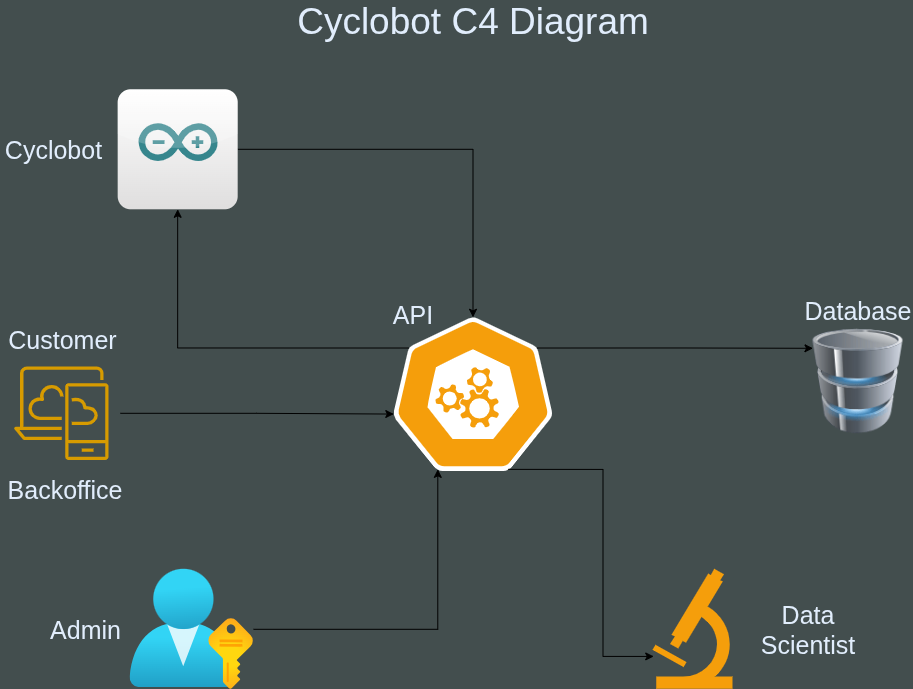

The diagram above was exported from draw.io. Its source (the exported page's mxGraphModel, read from the mxfile embedded in the PNG):
<mxGraphModel dx="1277" dy="714" grid="1" gridSize="10" guides="1" tooltips="1" connect="1" arrows="1" fold="1" page="1" pageScale="1" pageWidth="1100" pageHeight="850" background="light-dark(#434E4E,#121212)" math="0" shadow="0">
  <root>
    <mxCell id="0" />
    <mxCell id="1" parent="0" />
    <mxCell id="zSEp71FFh0TbXDvU5vYL-14" edge="1" parent="1" source="zSEp71FFh0TbXDvU5vYL-3" style="edgeStyle=orthogonalEdgeStyle;rounded=0;orthogonalLoop=1;jettySize=auto;html=1;" target="zSEp71FFh0TbXDvU5vYL-10">
      <mxGeometry relative="1" as="geometry" />
    </mxCell>
    <mxCell id="zSEp71FFh0TbXDvU5vYL-3" parent="1" style="dashed=0;outlineConnect=0;html=1;align=center;labelPosition=center;verticalLabelPosition=bottom;verticalAlign=top;shape=mxgraph.webicons.arduino;gradientColor=#DFDEDE" value="" vertex="1">
      <mxGeometry height="120" width="120" x="194.67999999999998" y="120" as="geometry" />
    </mxCell>
    <mxCell id="zSEp71FFh0TbXDvU5vYL-6" parent="1" style="image;aspect=fixed;html=1;points=[];align=center;fontSize=12;image=img/lib/azure2/azure_stack/User_Subscriptions.svg;labelBackgroundColor=#ffcd28;labelBorderColor=#d79b00;" value="" vertex="1">
      <mxGeometry height="120" width="123.64" x="206.9" y="600" as="geometry" />
    </mxCell>
    <mxCell id="zSEp71FFh0TbXDvU5vYL-9" parent="1" style="sketch=0;points=[[0,0,0],[0.25,0,0],[0.5,0,0],[0.75,0,0],[1,0,0],[0,1,0],[0.25,1,0],[0.5,1,0],[0.75,1,0],[1,1,0],[0,0.25,0],[0,0.5,0],[0,0.75,0],[1,0.25,0],[1,0.5,0],[1,0.75,0]];outlineConnect=0;fillColor=none;strokeColor=#d79b00;dashed=0;verticalLabelPosition=bottom;verticalAlign=top;align=center;html=1;fontSize=12;fontStyle=0;aspect=fixed;shape=mxgraph.aws4.resourceIcon;resIcon=mxgraph.aws4.desktop_and_app_streaming;gradientColor=#ffa500;gradientDirection=west;" value="" vertex="1">
      <mxGeometry height="118" width="118" x="79.39" y="385" as="geometry" />
    </mxCell>
    <mxCell id="zSEp71FFh0TbXDvU5vYL-26" edge="1" parent="1" source="zSEp71FFh0TbXDvU5vYL-10" style="edgeStyle=orthogonalEdgeStyle;rounded=0;orthogonalLoop=1;jettySize=auto;html=1;exitX=0.1;exitY=0.2;exitDx=0;exitDy=0;exitPerimeter=0;" target="zSEp71FFh0TbXDvU5vYL-3">
      <mxGeometry relative="1" as="geometry" />
    </mxCell>
    <mxCell id="zSEp71FFh0TbXDvU5vYL-37" edge="1" parent="1" source="zSEp71FFh0TbXDvU5vYL-10" style="edgeStyle=orthogonalEdgeStyle;rounded=0;orthogonalLoop=1;jettySize=auto;html=1;exitX=0.9;exitY=0.2;exitDx=0;exitDy=0;exitPerimeter=0;entryX=0;entryY=0.25;entryDx=0;entryDy=0;" target="zSEp71FFh0TbXDvU5vYL-35">
      <mxGeometry relative="1" as="geometry" />
    </mxCell>
    <mxCell id="zSEp71FFh0TbXDvU5vYL-10" parent="1" style="aspect=fixed;sketch=0;html=1;dashed=0;whitespace=wrap;verticalLabelPosition=bottom;verticalAlign=top;fillColor=#F59E0B;strokeColor=#ffffff;points=[[0.005,0.63,0],[0.1,0.2,0],[0.9,0.2,0],[0.5,0,0],[0.995,0.63,0],[0.72,0.99,0],[0.5,1,0],[0.28,0.99,0]];shape=mxgraph.kubernetes.icon2;prIcon=api" value="" vertex="1">
      <mxGeometry height="153.6" width="160" x="470" y="348" as="geometry" />
    </mxCell>
    <mxCell id="zSEp71FFh0TbXDvU5vYL-21" edge="1" parent="1" source="zSEp71FFh0TbXDvU5vYL-9" style="edgeStyle=orthogonalEdgeStyle;rounded=0;orthogonalLoop=1;jettySize=auto;html=1;entryX=0.005;entryY=0.63;entryDx=0;entryDy=0;entryPerimeter=0;" target="zSEp71FFh0TbXDvU5vYL-10">
      <mxGeometry relative="1" as="geometry" />
    </mxCell>
    <mxCell id="zSEp71FFh0TbXDvU5vYL-25" edge="1" parent="1" source="zSEp71FFh0TbXDvU5vYL-6" style="edgeStyle=orthogonalEdgeStyle;rounded=0;orthogonalLoop=1;jettySize=auto;html=1;entryX=0.28;entryY=0.99;entryDx=0;entryDy=0;entryPerimeter=0;" target="zSEp71FFh0TbXDvU5vYL-10">
      <mxGeometry relative="1" as="geometry" />
    </mxCell>
    <mxCell id="zSEp71FFh0TbXDvU5vYL-27" parent="1" style="shape=mxgraph.signs.science.microscope;html=1;pointerEvents=1;fillColor=#F59E0B;strokeColor=none;verticalLabelPosition=bottom;verticalAlign=top;align=center;" value="" vertex="1">
      <mxGeometry height="120" width="80" x="730" y="600" as="geometry" />
    </mxCell>
    <mxCell id="zSEp71FFh0TbXDvU5vYL-28" edge="1" parent="1" source="zSEp71FFh0TbXDvU5vYL-10" style="edgeStyle=orthogonalEdgeStyle;rounded=0;orthogonalLoop=1;jettySize=auto;html=1;exitX=0.72;exitY=0.99;exitDx=0;exitDy=0;exitPerimeter=0;entryX=0.009;entryY=0.726;entryDx=0;entryDy=0;entryPerimeter=0;" target="zSEp71FFh0TbXDvU5vYL-27">
      <mxGeometry relative="1" as="geometry" />
    </mxCell>
    <mxCell id="zSEp71FFh0TbXDvU5vYL-29" parent="1" style="text;html=1;whiteSpace=wrap;strokeColor=none;fillColor=none;align=center;verticalAlign=middle;rounded=0;fontSize=25;fontColor=light-dark(#000000,#E1EDFC);" value="&lt;span style=&quot;color: rgb(225, 237, 252);&quot;&gt;Customer&lt;/span&gt;" vertex="1">
      <mxGeometry height="30" width="120.61" x="79.39" y="355" as="geometry" />
    </mxCell>
    <mxCell id="zSEp71FFh0TbXDvU5vYL-30" parent="1" style="text;html=1;whiteSpace=wrap;strokeColor=none;fillColor=none;align=center;verticalAlign=middle;rounded=0;fontColor=light-dark(#000000,#E1EDFC);" value="&lt;span style=&quot;font-size: 25px; color: rgb(225, 237, 252);&quot;&gt;Backoffice&lt;/span&gt;" vertex="1">
      <mxGeometry height="30" width="130" x="77.28999999999999" y="505" as="geometry" />
    </mxCell>
    <mxCell id="zSEp71FFh0TbXDvU5vYL-32" parent="1" style="text;html=1;whiteSpace=wrap;strokeColor=none;fillColor=none;align=center;verticalAlign=middle;rounded=0;fontSize=25;fontColor=light-dark(#000000,#E1EDFC);" value="&lt;span style=&quot;color: rgb(225, 237, 252);&quot;&gt;Cyclobot&lt;/span&gt;" vertex="1">
      <mxGeometry height="30" width="107.29" x="77.29" y="165" as="geometry" />
    </mxCell>
    <mxCell id="zSEp71FFh0TbXDvU5vYL-33" parent="1" style="text;html=1;whiteSpace=wrap;strokeColor=none;fillColor=none;align=center;verticalAlign=middle;rounded=0;fontSize=25;fontColor=light-dark(#000000,#E1EDFC);" value="&lt;span style=&quot;color: rgb(225, 237, 252);&quot;&gt;Admin&lt;/span&gt;" vertex="1">
      <mxGeometry height="30" width="67.29" x="130" y="645" as="geometry" />
    </mxCell>
    <mxCell id="zSEp71FFh0TbXDvU5vYL-34" parent="1" style="text;html=1;whiteSpace=wrap;strokeColor=none;fillColor=none;align=center;verticalAlign=middle;rounded=0;fontSize=25;fontColor=light-dark(#000000,#E1EDFC);" value="&lt;span style=&quot;color: rgb(225, 237, 252);&quot;&gt;Data Scientist&lt;/span&gt;" vertex="1">
      <mxGeometry height="50" width="110" x="830" y="635" as="geometry" />
    </mxCell>
    <mxCell id="zSEp71FFh0TbXDvU5vYL-35" parent="1" style="image;html=1;image=img/lib/clip_art/computers/Database_128x128.png;fillColor=#FF8000;imageBackground=none;imageBorder=none;labelBackgroundColor=#f8cecc;labelBorderColor=#b85450;" value="" vertex="1">
      <mxGeometry height="132" width="90" x="890" y="346" as="geometry" />
    </mxCell>
    <mxCell id="zSEp71FFh0TbXDvU5vYL-38" parent="1" style="text;html=1;whiteSpace=wrap;strokeColor=none;fillColor=none;align=center;verticalAlign=middle;rounded=0;fontSize=37;fontColor=light-dark(#000000,#E1EDFC);" value="&lt;span style=&quot;color: rgb(225, 237, 252);&quot;&gt;Cyclobot C4 Diagram&lt;/span&gt;" vertex="1">
      <mxGeometry height="30" width="360" x="370" y="38" as="geometry" />
    </mxCell>
    <mxCell id="zSEp71FFh0TbXDvU5vYL-40" parent="1" style="text;html=1;whiteSpace=wrap;strokeColor=none;fillColor=none;align=center;verticalAlign=middle;rounded=0;fontSize=25;fontColor=light-dark(#000000,#E1EDFC);" value="&lt;span style=&quot;color: rgb(225, 237, 252);&quot;&gt;API&lt;/span&gt;" vertex="1">
      <mxGeometry height="31" width="60" x="460" y="330" as="geometry" />
    </mxCell>
    <mxCell id="zSEp71FFh0TbXDvU5vYL-42" parent="1" style="text;html=1;whiteSpace=wrap;strokeColor=none;fillColor=none;align=center;verticalAlign=middle;rounded=0;fontSize=25;fontColor=light-dark(#000000,#E1EDFC);" value="&lt;span style=&quot;color: rgb(225, 237, 252);&quot;&gt;Database&lt;/span&gt;" vertex="1">
      <mxGeometry height="40" width="110" x="880" y="321" as="geometry" />
    </mxCell>
  </root>
</mxGraphModel>